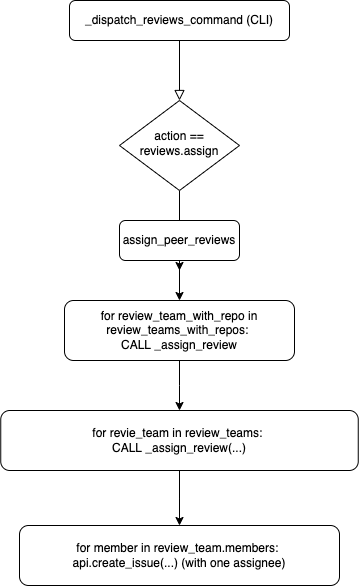

The diagram above was exported from draw.io. Its source (the exported page's mxGraphModel, read from the mxfile embedded in the PNG):
<mxGraphModel dx="1198" dy="774" grid="1" gridSize="10" guides="1" tooltips="1" connect="1" arrows="1" fold="1" page="1" pageScale="1" pageWidth="827" pageHeight="1169" math="0" shadow="0">
  <root>
    <mxCell id="WIyWlLk6GJQsqaUBKTNV-0" />
    <mxCell id="WIyWlLk6GJQsqaUBKTNV-1" parent="WIyWlLk6GJQsqaUBKTNV-0" />
    <mxCell id="WIyWlLk6GJQsqaUBKTNV-2" value="" style="rounded=0;html=1;jettySize=auto;orthogonalLoop=1;fontSize=11;endArrow=block;endFill=0;endSize=8;strokeWidth=1;shadow=0;labelBackgroundColor=none;edgeStyle=orthogonalEdgeStyle;" parent="WIyWlLk6GJQsqaUBKTNV-1" source="WIyWlLk6GJQsqaUBKTNV-3" target="WIyWlLk6GJQsqaUBKTNV-6" edge="1">
      <mxGeometry relative="1" as="geometry" />
    </mxCell>
    <mxCell id="WIyWlLk6GJQsqaUBKTNV-3" value="_dispatch_reviews_command (CLI)" style="rounded=1;whiteSpace=wrap;html=1;fontSize=12;glass=0;strokeWidth=1;shadow=0;" parent="WIyWlLk6GJQsqaUBKTNV-1" vertex="1">
      <mxGeometry x="110" y="60" width="220" height="40" as="geometry" />
    </mxCell>
    <mxCell id="-B1KdlLBsy6k9tNqsLmI-4" value="" style="edgeStyle=orthogonalEdgeStyle;rounded=0;orthogonalLoop=1;jettySize=auto;html=1;" edge="1" parent="WIyWlLk6GJQsqaUBKTNV-1" source="WIyWlLk6GJQsqaUBKTNV-6">
      <mxGeometry relative="1" as="geometry">
        <mxPoint x="220" y="330" as="targetPoint" />
      </mxGeometry>
    </mxCell>
    <mxCell id="WIyWlLk6GJQsqaUBKTNV-6" value="action == reviews.assign" style="rhombus;whiteSpace=wrap;html=1;shadow=0;fontFamily=Helvetica;fontSize=12;align=center;strokeWidth=1;spacing=6;spacingTop=-4;" parent="WIyWlLk6GJQsqaUBKTNV-1" vertex="1">
      <mxGeometry x="160" y="160" width="120" height="90" as="geometry" />
    </mxCell>
    <mxCell id="-B1KdlLBsy6k9tNqsLmI-6" value="" style="edgeStyle=orthogonalEdgeStyle;rounded=0;orthogonalLoop=1;jettySize=auto;html=1;" edge="1" parent="WIyWlLk6GJQsqaUBKTNV-1" source="-B1KdlLBsy6k9tNqsLmI-1" target="-B1KdlLBsy6k9tNqsLmI-5">
      <mxGeometry relative="1" as="geometry" />
    </mxCell>
    <mxCell id="-B1KdlLBsy6k9tNqsLmI-1" value="assign_peer_reviews" style="rounded=1;whiteSpace=wrap;html=1;fontSize=12;glass=0;strokeWidth=1;shadow=0;" vertex="1" parent="WIyWlLk6GJQsqaUBKTNV-1">
      <mxGeometry x="160" y="280" width="120" height="40" as="geometry" />
    </mxCell>
    <mxCell id="-B1KdlLBsy6k9tNqsLmI-8" value="" style="edgeStyle=orthogonalEdgeStyle;rounded=0;orthogonalLoop=1;jettySize=auto;html=1;" edge="1" parent="WIyWlLk6GJQsqaUBKTNV-1" source="-B1KdlLBsy6k9tNqsLmI-5" target="-B1KdlLBsy6k9tNqsLmI-7">
      <mxGeometry relative="1" as="geometry" />
    </mxCell>
    <mxCell id="-B1KdlLBsy6k9tNqsLmI-5" value="for review_team_with_repo in review_teams_with_repos: &lt;br&gt;CALL _assign_review" style="whiteSpace=wrap;html=1;rounded=1;glass=0;strokeWidth=1;shadow=0;" vertex="1" parent="WIyWlLk6GJQsqaUBKTNV-1">
      <mxGeometry x="105" y="360" width="230" height="60" as="geometry" />
    </mxCell>
    <mxCell id="-B1KdlLBsy6k9tNqsLmI-10" value="" style="edgeStyle=orthogonalEdgeStyle;rounded=0;orthogonalLoop=1;jettySize=auto;html=1;" edge="1" parent="WIyWlLk6GJQsqaUBKTNV-1" source="-B1KdlLBsy6k9tNqsLmI-7" target="-B1KdlLBsy6k9tNqsLmI-9">
      <mxGeometry relative="1" as="geometry" />
    </mxCell>
    <mxCell id="-B1KdlLBsy6k9tNqsLmI-7" value="for revie_team in review_teams: &lt;br&gt;CALL _assign_review(...)" style="whiteSpace=wrap;html=1;rounded=1;glass=0;strokeWidth=1;shadow=0;" vertex="1" parent="WIyWlLk6GJQsqaUBKTNV-1">
      <mxGeometry x="41.25" y="470" width="357.5" height="60" as="geometry" />
    </mxCell>
    <mxCell id="-B1KdlLBsy6k9tNqsLmI-9" value="for member in review_team.members: &lt;br&gt;api.create_issue(...) (with one assignee)" style="whiteSpace=wrap;html=1;rounded=1;glass=0;strokeWidth=1;shadow=0;" vertex="1" parent="WIyWlLk6GJQsqaUBKTNV-1">
      <mxGeometry x="60" y="585" width="320" height="60" as="geometry" />
    </mxCell>
  </root>
</mxGraphModel>